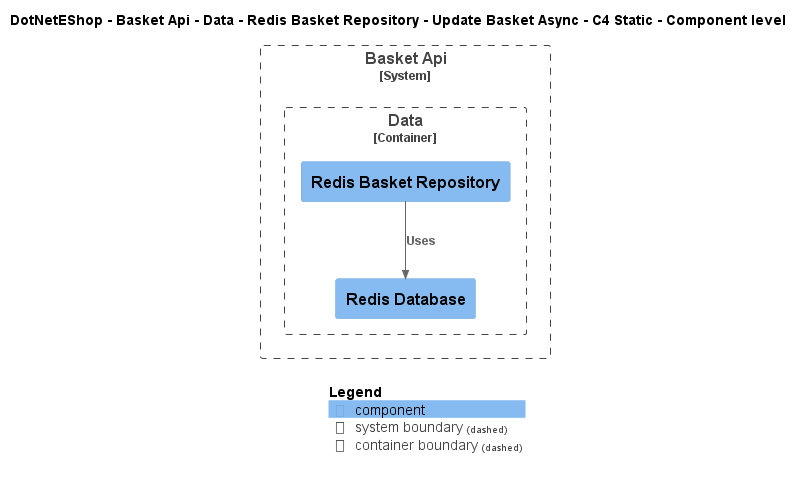

The diagram above was rendered by PlantUML. Its source (embedded in the PNG):
@startuml
!include ..\..\..\..\..\..\..\..\..\.c4s\C4_Component.puml

AddElementTag("c4interflow:lifecycle:new", $bgColor=green, $fontColor=#ffffff, $borderColor=green, $shadowing="False")
AddElementTag("c4interflow:lifecycle:changed", $bgColor=orange, $fontColor=#ffffff, $borderColor=orange, $shadowing="False")
AddElementTag("c4interflow:lifecycle:removed", $bgColor=red, $fontColor=#ffffff, $borderColor=red, $shadowing="False")

AddRelTag("c4interflow:lifecycle:new", $textColor=green, $lineColor=green)
AddRelTag("c4interflow:lifecycle:changed", $textColor=orange, $lineColor=orange)
AddRelTag("c4interflow:lifecycle:removed", $textColor=red, $lineColor=red)

SHOW_PERSON_PORTRAIT()
LAYOUT_TOP_DOWN()

skinparam linetype polyline

title DotNetEShop - Basket Api - Data - Redis Basket Repository - Update Basket Async - C4 Static - Component level


System_Boundary(DotNetEShop.SoftwareSystems.BasketApi, "Basket Api") {
    
Container_Boundary(DotNetEShop.SoftwareSystems.BasketApi.Containers.Data, "Data") {
    Component(DotNetEShop.SoftwareSystems.BasketApi.Containers.Data.Components.RedisBasketRepository, "Redis Basket Repository", "", "")
    Component(DotNetEShop.SoftwareSystems.BasketApi.Containers.Data.Components.RedisDatabase, "Redis Database", "", "")
}
}

Rel(DotNetEShop.SoftwareSystems.BasketApi.Containers.Data.Components.RedisBasketRepository, DotNetEShop.SoftwareSystems.BasketApi.Containers.Data.Components.RedisDatabase, "Uses")


SHOW_LEGEND()
@enduml